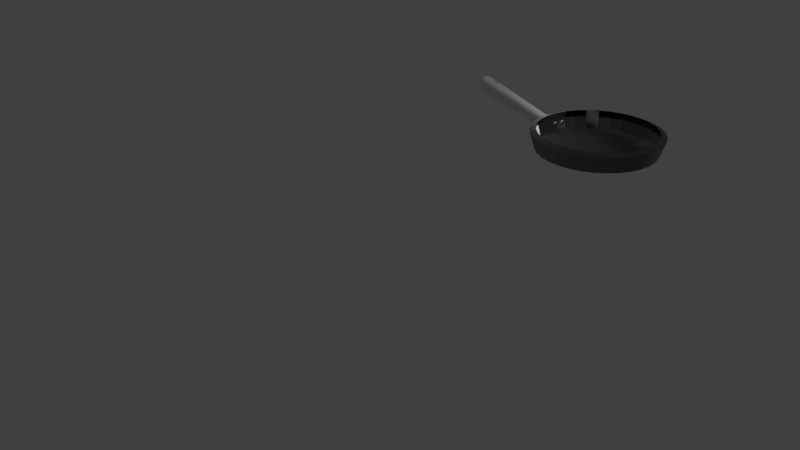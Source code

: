 # Source: frying_pan.blend  (saved by Blender 2.79.0; exported with 4.5.12 LTS)
import bpy
from mathutils import Matrix  # noqa: F401  (used for matrix-valued properties, if any)

bpy.ops.wm.read_factory_settings(use_empty=True)
scene = bpy.context.scene
scene.name = 'Scene'

# ---- collections
col_collection_1 = bpy.data.collections.new('Collection 1'); scene.collection.children.link(col_collection_1)

# ---- images (referenced by path relative to the original .blend; pixels are not part of the script)
import os
ASSET_DIR = os.environ.get("B2B_ASSET_DIR", "")  # directory of the original .blend (textures are referenced by path, not embedded)
HERE = os.path.dirname(os.path.abspath(__file__))  # packed textures are extracted next to this script under _unpacked/

def load_image(name, relpath, width, height, colorspace="sRGB"):
    """Load a texture the original file referenced (path relative to the .blend, or extracted next to this script)."""
    p = next((c for c in (os.path.join(HERE, relpath), os.path.join(ASSET_DIR, relpath)) if relpath and os.path.exists(c)), "")
    if p:
        img = bpy.data.images.load(p, check_existing=True)
        img.name = name
    else:  # same state as the original file: an image datablock whose file is absent (Cycles renders it pink)
        img = bpy.data.images.new(name, width, height)
        img.source = "FILE"
        img.filepath = "//" + (relpath or name)
    img.colorspace_settings.name = colorspace
    return img
img_blisteredpaintnormal_tiff = load_image('blisteredPaintNormal.tiff', 'blisteredPaintNormal.tiff', 1024, 1024, 'Non-Color')
img_hingenailstexture_png = load_image('hingeNailsTexture.png', 'hingeNailsTexture.png', 1024, 1024, 'sRGB')

# ---- materials (node trees are filled in below, after node groups)
mat_metal = bpy.data.materials.new('metal')
mat_metal.alpha_threshold = 0.0
mat_metal.roughness = 0.5
mat_teflon = bpy.data.materials.new('Teflon')
mat_teflon.alpha_threshold = 0.0
mat_teflon.roughness = 0.5
mat_nail = bpy.data.materials.new('nail')
mat_nail.alpha_threshold = 0.0
mat_nail.roughness = 0.5
mat_metal_001 = bpy.data.materials.new('metal.001')
mat_metal_001.alpha_threshold = 0.0
mat_metal_001.roughness = 0.5
mat_metal_002 = bpy.data.materials.new('metal.002')
mat_metal_002.alpha_threshold = 0.0
mat_metal_002.roughness = 0.5

# ---- material node trees
mat_metal.use_nodes = True; mat_metal.node_tree.nodes.clear()
_N = mat_metal.node_tree.nodes; _L = mat_metal.node_tree.links
n0 = _N.new('ShaderNodeOutputMaterial'); n0.name = 'Material Output'; n0.location = (300, 300)
n1 = _N.new('ShaderNodeNormalMap'); n1.name = 'Normal Map'; n1.location = (-221, 218)
n2 = _N.new('ShaderNodeTexImage'); n2.name = 'Image Texture'; n2.location = (-411, 203)
n2.width = 140
n2.image = img_blisteredpaintnormal_tiff
n3 = _N.new('ShaderNodeBsdfPrincipled'); n3.name = 'Principled BSDF'; n3.location = (-13, 520)
n3.width = 241
n3.subsurface_method = 'BURLEY'
n3.inputs[0].default_value = (0.2, 0.2, 0.2, 1.0)
n3.inputs[1].default_value = 1.0
n3.inputs[2].default_value = 0.4
n3.inputs[3].default_value = 1.45
n3.inputs[9].default_value = (1.0, 1.0, 1.0)
n3.inputs[13].default_value = 0.75
n3.inputs[19].default_value = 0.125
_L.new(n3.outputs[0], n0.inputs[0])
_L.new(n2.outputs[0], n1.inputs[1])
_L.new(n1.outputs[0], n3.inputs[5])
n0.is_active_output = True
mat_teflon.use_nodes = True; mat_teflon.node_tree.nodes.clear()
_N = mat_teflon.node_tree.nodes; _L = mat_teflon.node_tree.links
n0 = _N.new('ShaderNodeOutputMaterial'); n0.name = 'Material Output'; n0.location = (300, 300)
n1 = _N.new('ShaderNodeBsdfPrincipled'); n1.name = 'Principled BSDF'; n1.location = (86, 500)
n1.width = 150
n1.subsurface_method = 'BURLEY'
n1.inputs[0].default_value = (0.8548, 0.8548, 0.8548, 1.0)
n1.inputs[1].default_value = 0.6
n1.inputs[3].default_value = 1.45
n1.inputs[9].default_value = (1.0, 1.0, 1.0)
n1.inputs[19].default_value = 0.125
_L.new(n1.outputs[0], n0.inputs[0])
n0.is_active_output = True
mat_nail.use_nodes = True; mat_nail.node_tree.nodes.clear()
_N = mat_nail.node_tree.nodes; _L = mat_nail.node_tree.links
n0 = _N.new('ShaderNodeBsdfPrincipled'); n0.name = 'Principled BSDF'; n0.location = (215, 311)
n0.width = 150
n0.subsurface_method = 'BURLEY'
n0.inputs[1].default_value = 1.0
n0.inputs[3].default_value = 1.45
n0.inputs[9].default_value = (1.0, 1.0, 1.0)
n1 = _N.new('ShaderNodeTexImage'); n1.name = 'Image Texture'; n1.location = (-83, 298)
n1.width = 216
n1.image = img_hingenailstexture_png
n2 = _N.new('ShaderNodeOutputMaterial'); n2.name = 'Material Output'; n2.location = (806, 254)
n3 = _N.new('ShaderNodeMixShader'); n3.name = 'Mix Shader'; n3.location = (608, 260)
n4 = _N.new('ShaderNodeBsdfPrincipled'); n4.name = 'Principled BSDF.001'; n4.location = (395, 169)
n4.width = 150
n4.subsurface_method = 'BURLEY'
n4.inputs[0].default_value = (1.0, 1.0, 1.0, 1.0)
n4.inputs[1].default_value = 1.0
n4.inputs[3].default_value = 1.45
n4.inputs[9].default_value = (1.0, 1.0, 1.0)
_L.new(n1.outputs[0], n0.inputs[0])
_L.new(n3.outputs[0], n2.inputs[0])
_L.new(n1.outputs[1], n3.inputs[0])
_L.new(n0.outputs[0], n3.inputs[2])
_L.new(n4.outputs[0], n3.inputs[1])
n2.is_active_output = True
mat_metal_001.use_nodes = True; mat_metal_001.node_tree.nodes.clear()
_N = mat_metal_001.node_tree.nodes; _L = mat_metal_001.node_tree.links
n0 = _N.new('ShaderNodeOutputMaterial'); n0.name = 'Material Output'; n0.location = (300, 300)
n1 = _N.new('ShaderNodeBsdfPrincipled'); n1.name = 'Principled BSDF'; n1.location = (63, 343)
n1.width = 150
n1.subsurface_method = 'BURLEY'
n1.inputs[0].default_value = (0.7246, 0.7246, 0.7246, 1.0)
n1.inputs[1].default_value = 1.0
n1.inputs[3].default_value = 1.45
n1.inputs[9].default_value = (1.0, 1.0, 1.0)
_L.new(n1.outputs[0], n0.inputs[0])
n0.is_active_output = True
mat_metal_002.use_nodes = True; mat_metal_002.node_tree.nodes.clear()
_N = mat_metal_002.node_tree.nodes; _L = mat_metal_002.node_tree.links
n0 = _N.new('ShaderNodeOutputMaterial'); n0.name = 'Material Output'; n0.location = (300, 300)
n1 = _N.new('ShaderNodeBsdfPrincipled'); n1.name = 'Principled BSDF'; n1.location = (63, 343)
n1.width = 150
n1.subsurface_method = 'BURLEY'
n1.inputs[0].default_value = (0.7246, 0.7246, 0.7246, 1.0)
n1.inputs[1].default_value = 1.0
n1.inputs[3].default_value = 1.45
n1.inputs[9].default_value = (1.0, 1.0, 1.0)
_L.new(n1.outputs[0], n0.inputs[0])
n0.is_active_output = True

# ---- world
world_world = bpy.data.worlds.new('World'); scene.world = world_world
world_world.color = (0.05088, 0.05088, 0.05088)
world_world.use_sun_shadow = False
world_world.sun_shadow_jitter_overblur = 0.0
world_world.cycles.sampling_method = 'MANUAL'

# ---- cameras
cam_camera = bpy.data.cameras.new('Camera')
cam_camera.clip_end = 100.0
cam_camera.lens = 35.0
cam_camera.sensor_width = 32.0
cam_camera.sensor_height = 18.0
cam_camera.ortho_scale = 7.314
cam_camera.dof.focus_distance = 0.0

# ---- lights
light_lamp = bpy.data.lights.new('Lamp', 'POINT')
light_lamp.transmission_factor = 0.0
light_lamp.cutoff_distance = 30.0
light_lamp.energy = 100.0
light_lamp.shadow_buffer_clip_start = 1.001
light_lamp.shadow_soft_size = 0.1
light_lamp.shadow_maximum_resolution = 0.006
light_lamp.use_absolute_resolution = True

# ---- meshes
me_cylinder_001 = bpy.data.meshes.new('Cylinder.001')
me_cylinder_001.from_pydata([(0.0, 1.0, -0.8922), (-1.104e-08, 1.093, -0.5983), (0.1951, 0.9808, -0.8922), (0.2132, 1.072, -0.5983), (0.3827, 0.9239, -0.8922), (0.4183, 1.01, -0.5983), (0.5556, 0.8315, -0.8922), (0.6072, 0.9088, -0.5983), (0.7071, 0.7071, -0.8922), (0.7729, 0.7729, -0.5983), (0.8315, 0.5556, -0.8922), (0.9088, 0.6072, -0.5983), (0.9239, 0.3827, -0.8922), (1.01, 0.4183, -0.5983), (0.9808, 0.1951, -0.8922), (1.072, 0.2132, -0.5983), (1.0, 7.55e-08, -0.8922), (1.093, 5.601e-08, -0.5983), (0.9808, -0.1951, -0.8922), (1.072, -0.2132, -0.5983), (0.9239, -0.3827, -0.8922), (1.01, -0.4183, -0.5983), (0.8315, -0.5556, -0.8922), (0.9088, -0.6072, -0.5983), (0.7071, -0.7071, -0.8922), (0.7729, -0.7729, -0.5983), (0.5556, -0.8315, -0.8922), (0.6072, -0.9088, -0.5983), (0.3827, -0.9239, -0.8922), (0.4183, -1.01, -0.5983), (0.1951, -0.9808, -0.8922), (0.2132, -1.072, -0.5983), (-3.258e-07, -1.0, -0.8922), (-3.672e-07, -1.093, -0.5983), (-0.1951, -0.9808, -0.8922), (-0.2132, -1.072, -0.5983), (-0.3827, -0.9239, -0.8922), (-0.4183, -1.01, -0.5983), (-0.5556, -0.8315, -0.8922), (-0.6072, -0.9088, -0.5983), (-0.7071, -0.7071, -0.8922), (-0.7729, -0.7729, -0.5983), (-0.8315, -0.5556, -0.8922), (-0.9088, -0.6072, -0.5983), (-0.9239, -0.3827, -0.8922), (-1.01, -0.4183, -0.5983), (-0.9808, -0.1951, -0.8922), (-1.072, -0.2132, -0.5983), (-1.152, 9.686e-07, -0.8955), (-1.092, 1.028e-06, -0.5932), (-1.135, 0.1951, -0.9048), (-1.073, 0.2132, -0.6033), (-0.9239, 0.3827, -0.8922), (-1.01, 0.4183, -0.5983), (-0.8315, 0.5556, -0.8922), (-0.9088, 0.6072, -0.5983), (-0.7071, 0.7071, -0.8922), (-0.7729, 0.7729, -0.5983), (-0.5556, 0.8315, -0.8922), (-0.6072, 0.9088, -0.5983), (-0.3827, 0.9239, -0.8922), (-0.4183, 1.01, -0.5983), (-0.1951, 0.9808, -0.8922), (-0.2132, 1.072, -0.5983), (-1.104e-08, 1.093, -0.5983), (0.2132, 1.072, -0.5983), (0.4183, 1.01, -0.5983), (0.6072, 0.9088, -0.5983), (0.7729, 0.7729, -0.5983), (0.9088, 0.6072, -0.5983), (1.01, 0.4183, -0.5983), (1.072, 0.2132, -0.5983), (1.093, 5.601e-08, -0.5983), (1.072, -0.2132, -0.5983), (1.01, -0.4183, -0.5983), (0.9088, -0.6072, -0.5983), (0.7729, -0.7729, -0.5983), (0.6072, -0.9088, -0.5983), (0.4183, -1.01, -0.5983), (0.2132, -1.072, -0.5983), (-3.672e-07, -1.093, -0.5983), (-0.2132, -1.072, -0.5983), (-0.4183, -1.01, -0.5983), (-0.6072, -0.9088, -0.5983), (-0.7729, -0.7729, -0.5983), (-0.9088, -0.6072, -0.5983), (-1.01, -0.4183, -0.5983), (-1.072, -0.2132, -0.5983), (-1.092, 1.028e-06, -0.5932), (-1.073, 0.2132, -0.6033), (-1.01, 0.4183, -0.5983), (-0.9088, 0.6072, -0.5983), (-0.7729, 0.7729, -0.5983), (-0.6072, 0.9088, -0.5983), (-0.4183, 1.01, -0.5983), (-0.2132, 1.072, -0.5983), (0.1934, 0.9723, -0.5615), (-5.424e-09, 0.9913, -0.5615), (0.3794, 0.9158, -0.5615), (0.5507, 0.8242, -0.5615), (0.701, 0.701, -0.5615), (0.8242, 0.5507, -0.5615), (0.9158, 0.3794, -0.5615), (0.9723, 0.1934, -0.5615), (0.9913, 7.992e-08, -0.5615), (0.9723, -0.1934, -0.5615), (0.9158, -0.3794, -0.5615), (0.8242, -0.5507, -0.5615), (0.701, -0.701, -0.5615), (0.5507, -0.8242, -0.5615), (0.3794, -0.9158, -0.5615), (0.1934, -0.9723, -0.5615), (-3.284e-07, -0.9913, -0.5615), (-0.1934, -0.9723, -0.5615), (-0.3794, -0.9158, -0.5615), (-0.5507, -0.8242, -0.5615), (-0.701, -0.701, -0.5615), (-0.8242, -0.5507, -0.5615), (-0.9158, -0.3794, -0.5615), (-0.9723, -0.1934, -0.5615), (-0.9913, 9.623e-07, -0.5615), (-0.9723, 0.1934, -0.5615), (-0.9158, 0.3794, -0.5615), (-0.8242, 0.5507, -0.5615), (-0.701, 0.701, -0.5615), (-0.5507, 0.8242, -0.5615), (-0.3794, 0.9158, -0.5615), (-0.1934, 0.9723, -0.5615), (-0.7729, 0.7729, -0.5983), (-0.7071, 0.7071, -0.8922), (-0.5556, 0.8315, -0.8922), (-0.6072, 0.9088, -0.5983), (-0.7729, 0.7729, -0.5983), (-0.7071, 0.7071, -0.8922), (-0.5556, 0.8315, -0.8922), (-0.6072, 0.9088, -0.5983), (-0.7729, 0.7729, -0.5983), (-0.7071, 0.7071, -0.8922), (-0.5556, 0.8315, -0.8922), (-0.6072, 0.9088, -0.5983), (-1.09, 0.104, -0.6329), (-1.113, 0.02348, -0.7085), (-1.092, 2.822e-05, -0.5932), (-1.095, 0.06376, -0.6416), (-1.104, 0.03427, -0.6693), (-1.099, 0.1829, -0.7161), (-1.089, 0.1071, -0.6331), (-1.073, 0.2132, -0.6034), (-1.092, 0.1745, -0.676), (-1.088, 0.1468, -0.6456), (-2.604, 0.2356, -0.2945), (-2.699, 0.2369, -0.356), (-2.645, 0.2363, -0.2962), (-2.68, 0.2367, -0.3187), (-2.596, 0.2265, -0.2959), (-2.624, 0.1464, -0.3704), (-2.604, 0.1865, -0.3041), (-2.615, 0.1571, -0.3313), (-2.603, 0.2287, -0.2944), (-2.697, 0.2107, -0.3557), (-2.644, 0.2197, -0.296), (-2.679, 0.2131, -0.3184), (-2.603, 0.2284, -0.2944), (-2.687, 0.1863, -0.3572), (-2.639, 0.2074, -0.2968), (-2.67, 0.192, -0.3197), (-2.603, 0.2283, -0.2945), (-2.671, 0.1663, -0.3604), (-2.631, 0.1973, -0.2984), (-2.656, 0.1746, -0.3225), (-2.603, 0.2282, -0.2945), (-2.649, 0.1526, -0.3649), (-2.62, 0.1904, -0.3006), (-2.637, 0.1627, -0.3264), (-2.6, 0.277, -0.2964), (-2.615, 0.3534, -0.3783), (-2.602, 0.3169, -0.3084), (-2.607, 0.3449, -0.3383), (-2.6, 0.2773, -0.2965), (-2.695, 0.2865, -0.3584), (-2.641, 0.2836, -0.2985), (-2.676, 0.287, -0.3211), (-2.605, 0.2768, -0.2955), (-2.638, 0.3522, -0.3731), (-2.615, 0.3163, -0.3053), (-2.627, 0.3439, -0.3337), (-2.602, 0.2777, -0.296), (-2.659, 0.3439, -0.368), (-2.625, 0.3125, -0.303), (-2.646, 0.3367, -0.3294), (-2.6, 0.2793, -0.2965), (-2.677, 0.3291, -0.3636), (-2.633, 0.3059, -0.3011), (-2.661, 0.3241, -0.3256), (-2.599, 0.2814, -0.2968), (-2.689, 0.3093, -0.3603), (-2.638, 0.2971, -0.2996), (-2.671, 0.3073, -0.3228), (-1.127, 0.02348, -0.7795), (-1.136, 0.1071, -0.8658), (-1.152, 2.892e-05, -0.8955), (-1.134, 0.03468, -0.8212), (-1.138, 0.06527, -0.8528), (-1.138, 0.09012, -0.865), (-1.113, 0.1786, -0.7869), (-1.135, 0.1951, -0.9047), (-1.132, 0.1326, -0.856), (-1.123, 0.165, -0.8274), (-2.656, 0.2295, -0.5947), (-2.652, 0.1464, -0.5074), (-2.66, 0.188, -0.5812), (-2.658, 0.1575, -0.5493), (-2.727, 0.2369, -0.4967), (-2.661, 0.2357, -0.594), (-2.724, 0.2367, -0.5399), (-2.7, 0.2363, -0.5755), (-2.662, 0.231, -0.5937), (-2.677, 0.1526, -0.5031), (-2.675, 0.1918, -0.5785), (-2.681, 0.1631, -0.5454), (-2.661, 0.2306, -0.5938), (-2.699, 0.1663, -0.4995), (-2.686, 0.1985, -0.5768), (-2.7, 0.1749, -0.5423), (-2.66, 0.2301, -0.5939), (-2.715, 0.1863, -0.4972), (-2.694, 0.2082, -0.5756), (-2.714, 0.1922, -0.5403), (-2.66, 0.2294, -0.5939), (-2.725, 0.2107, -0.4962), (-2.699, 0.22, -0.5752), (-2.723, 0.2132, -0.5394), (-2.659, 0.2587, -0.5951), (-2.723, 0.278, -0.4986), (-2.697, 0.2666, -0.5769), (-2.721, 0.2736, -0.5416), (-2.643, 0.3451, -0.5153), (-2.662, 0.256, -0.5944), (-2.652, 0.3314, -0.556), (-2.659, 0.2987, -0.5849), (-2.658, 0.2621, -0.5954), (-2.718, 0.3008, -0.5004), (-2.694, 0.2797, -0.5779), (-2.716, 0.2939, -0.5432), (-2.66, 0.2593, -0.5949), (-2.706, 0.3206, -0.5032), (-2.689, 0.2881, -0.5792), (-2.706, 0.3106, -0.5456), (-2.662, 0.2571, -0.5944), (-2.688, 0.3355, -0.5069), (-2.681, 0.2945, -0.5807), (-2.691, 0.3232, -0.5487), (-2.665, 0.2558, -0.5938), (-2.666, 0.3439, -0.5111), (-2.672, 0.2981, -0.5825), (-2.672, 0.3303, -0.5522), (-0.9239, 0.3827, -0.8922), (-1.01, 0.4183, -0.5983), (-2.502, 0.2659, -0.3184), (-2.317, 0.2451, -0.3595), (-2.321, 0.2041, -0.3576), (-2.497, 0.2185, -0.318), (-2.506, 0.2635, -0.3174), (-2.513, 0.2558, -0.3157), (-2.515, 0.2474, -0.3148), (-2.514, 0.2384, -0.3148), (-2.509, 0.2294, -0.3157), (-2.5, 0.2206, -0.3174), (-2.316, 0.2068, -0.3586), (-2.31, 0.2145, -0.3604), (-2.307, 0.2229, -0.3613), (-2.308, 0.2319, -0.3613), (-2.313, 0.2409, -0.3604), (-2.488, 0.2123, -0.3214), (-2.473, 0.205, -0.3263), (-2.456, 0.1987, -0.3314), (-2.436, 0.1939, -0.3365), (-2.416, 0.1907, -0.3415), (-2.395, 0.1891, -0.346), (-2.375, 0.1894, -0.35), (-2.357, 0.1914, -0.3533), (-2.341, 0.1951, -0.3558), (-2.327, 0.2003, -0.3573), (-2.386, 0.2768, -0.3515), (-2.407, 0.28, -0.3473), (-2.427, 0.2816, -0.3424), (-2.447, 0.2813, -0.3372), (-2.465, 0.2792, -0.3318), (-2.482, 0.2754, -0.3265), (-2.495, 0.2701, -0.3213), (-2.322, 0.2498, -0.3598), (-2.334, 0.2581, -0.3592), (-2.349, 0.2656, -0.3576), (-2.367, 0.2719, -0.355), (-2.323, 0.2508, -0.3597), (-2.519, 0.2836, -0.6097), (-2.315, 0.2613, -0.646), (-2.309, 0.2334, -0.3611), (-2.504, 0.2643, -0.3178), (-2.304, 0.2171, -0.6579), (-2.536, 0.2423, -0.6169), (-2.314, 0.2422, -0.3601), (-2.509, 0.2177, -0.6209), (-2.325, 0.2029, -0.6537), (-2.533, 0.2387, -0.6171), (-2.523, 0.2283, -0.6187), (-2.321, 0.2046, -0.6545), (-2.309, 0.2122, -0.657), (-2.491, 0.21, -0.6222), (-2.47, 0.2028, -0.6242), (-2.448, 0.1971, -0.6271), (-2.424, 0.1934, -0.6307), (-2.4, 0.1916, -0.635), (-2.377, 0.1919, -0.6397), (-2.356, 0.1942, -0.6448), (-2.337, 0.1985, -0.65), (-2.529, 0.278, -0.6096), (-2.537, 0.2692, -0.6104), (-2.54, 0.2595, -0.6121), (-2.539, 0.2492, -0.6147), (-2.301, 0.2211, -0.6575), (-2.298, 0.2308, -0.6557), (-2.299, 0.2411, -0.6531), (-2.305, 0.2515, -0.6498), (-2.5, 0.291, -0.6045), (-2.516, 0.2854, -0.6083), (-2.329, 0.2708, -0.6362), (-2.347, 0.2791, -0.6274), (-0.8328, 0.1249, -0.6858), (-0.816, 0.1249, -0.6858), (-0.8328, 0.1257, -0.6783), (-0.816, 0.1257, -0.6783), (-0.8328, 0.1279, -0.671), (-0.816, 0.1279, -0.671), (-0.8328, 0.1315, -0.6643), (-0.816, 0.1315, -0.6643), (-0.8328, 0.1363, -0.6584), (-0.816, 0.1363, -0.6584), (-0.8328, 0.1422, -0.6535), (-0.816, 0.1422, -0.6535), (-0.8328, 0.1489, -0.6499), (-0.816, 0.1489, -0.6499), (-0.8328, 0.1562, -0.6477), (-0.816, 0.1562, -0.6477), (-0.8328, 0.1638, -0.647), (-0.816, 0.1638, -0.647), (-0.8328, 0.1714, -0.6477), (-0.816, 0.1714, -0.6477), (-0.8328, 0.1786, -0.6499), (-0.816, 0.1786, -0.6499), (-0.8328, 0.1854, -0.6535), (-0.816, 0.1854, -0.6535), (-0.8328, 0.1912, -0.6584), (-0.816, 0.1912, -0.6584), (-0.8328, 0.1961, -0.6643), (-0.816, 0.1961, -0.6643), (-0.8328, 0.1997, -0.671), (-0.816, 0.1997, -0.671), (-0.8328, 0.2019, -0.6783), (-0.816, 0.2019, -0.6783), (-0.8328, 0.2026, -0.6858), (-0.816, 0.2026, -0.6858), (-0.8328, 0.2019, -0.6934), (-0.816, 0.2019, -0.6934), (-0.8328, 0.1997, -0.7007), (-0.816, 0.1997, -0.7007), (-0.8328, 0.1961, -0.7074), (-0.816, 0.1961, -0.7074), (-0.8328, 0.1912, -0.7133), (-0.816, 0.1912, -0.7133), (-0.8328, 0.1854, -0.7181), (-0.816, 0.1854, -0.7181), (-0.8328, 0.1786, -0.7217), (-0.816, 0.1786, -0.7217), (-0.8328, 0.1714, -0.724), (-0.816, 0.1714, -0.724), (-0.8328, 0.1638, -0.7247), (-0.816, 0.1638, -0.7247), (-0.8328, 0.1562, -0.724), (-0.816, 0.1562, -0.724), (-0.8328, 0.1489, -0.7217), (-0.816, 0.1489, -0.7217), (-0.8328, 0.1422, -0.7181), (-0.816, 0.1422, -0.7181), (-0.8328, 0.1363, -0.7133), (-0.816, 0.1363, -0.7133), (-0.8328, 0.1315, -0.7074), (-0.816, 0.1315, -0.7074), (-0.8328, 0.1279, -0.7007), (-0.816, 0.1279, -0.7007), (-0.8328, 0.1257, -0.6934), (-0.816, 0.1257, -0.6934), (-0.8349, 0.1427, -0.6858), (-0.8349, 0.1431, -0.6817), (-0.8349, 0.1443, -0.6778), (-0.8349, 0.1463, -0.6742), (-0.8349, 0.1489, -0.671), (-0.8349, 0.1521, -0.6683), (-0.8349, 0.1557, -0.6664), (-0.8349, 0.1597, -0.6652), (-0.8349, 0.1638, -0.6648), (-0.8349, 0.1679, -0.6652), (-0.8349, 0.1718, -0.6664), (-0.8349, 0.1755, -0.6683), (-0.8349, 0.1787, -0.671), (-0.8349, 0.1813, -0.6742), (-0.8349, 0.1832, -0.6778), (-0.8349, 0.1844, -0.6817), (-0.8349, 0.1848, -0.6858), (-0.8349, 0.1844, -0.6899), (-0.8349, 0.1832, -0.6939), (-0.8349, 0.1813, -0.6975), (-0.8349, 0.1787, -0.7007), (-0.8349, 0.1755, -0.7033), (-0.8349, 0.1718, -0.7053), (-0.8349, 0.1679, -0.7065), (-0.8349, 0.1638, -0.7069), (-0.8349, 0.1597, -0.7065), (-0.8349, 0.1557, -0.7053), (-0.8349, 0.1521, -0.7033), (-0.8349, 0.1489, -0.7007), (-0.8349, 0.1463, -0.6975), (-0.8349, 0.1443, -0.6939), (-0.8349, 0.1431, -0.6899), (-0.8328, -0.06171, -0.6681), (-0.816, -0.06171, -0.6681), (-0.8328, -0.06096, -0.6606), (-0.816, -0.06096, -0.6606), (-0.8328, -0.05875, -0.6533), (-0.816, -0.05875, -0.6533), (-0.8328, -0.05516, -0.6466), (-0.816, -0.05516, -0.6466), (-0.8328, -0.05032, -0.6407), (-0.816, -0.05032, -0.6407), (-0.8328, -0.04444, -0.6358), (-0.816, -0.04444, -0.6358), (-0.8328, -0.03772, -0.6323), (-0.816, -0.03772, -0.6323), (-0.8328, -0.03043, -0.63), (-0.816, -0.03043, -0.63), (-0.8328, -0.02285, -0.6293), (-0.816, -0.02285, -0.6293), (-0.8328, -0.01527, -0.63), (-0.816, -0.01527, -0.63), (-0.8328, -0.007981, -0.6323), (-0.816, -0.007981, -0.6323), (-0.8328, -0.001263, -0.6358), (-0.816, -0.001263, -0.6358), (-0.8328, 0.004625, -0.6407), (-0.816, 0.004625, -0.6407), (-0.8328, 0.009457, -0.6466), (-0.816, 0.009457, -0.6466), (-0.8328, 0.01305, -0.6533), (-0.816, 0.01305, -0.6533), (-0.8328, 0.01526, -0.6606), (-0.816, 0.01526, -0.6606), (-0.8328, 0.01601, -0.6681), (-0.816, 0.01601, -0.6681), (-0.8328, 0.01526, -0.6757), (-0.816, 0.01526, -0.6757), (-0.8328, 0.01305, -0.683), (-0.816, 0.01305, -0.683), (-0.8328, 0.009457, -0.6897), (-0.816, 0.009457, -0.6897), (-0.8328, 0.004625, -0.6956), (-0.816, 0.004625, -0.6956), (-0.8328, -0.001263, -0.7005), (-0.816, -0.001263, -0.7005), (-0.8328, -0.007981, -0.704), (-0.816, -0.007981, -0.704), (-0.8328, -0.01527, -0.7063), (-0.816, -0.01527, -0.7063), (-0.8328, -0.02285, -0.707), (-0.816, -0.02285, -0.707), (-0.8328, -0.03043, -0.7063), (-0.816, -0.03043, -0.7063), (-0.8328, -0.03772, -0.704), (-0.816, -0.03772, -0.704), (-0.8328, -0.04444, -0.7005), (-0.816, -0.04444, -0.7005), (-0.8328, -0.05032, -0.6956), (-0.816, -0.05032, -0.6956), (-0.8328, -0.05516, -0.6897), (-0.816, -0.05516, -0.6897), (-0.8328, -0.05875, -0.683), (-0.816, -0.05875, -0.683), (-0.8328, -0.06096, -0.6757), (-0.816, -0.06096, -0.6757), (-0.8349, -0.04389, -0.6681), (-0.8349, -0.04349, -0.664), (-0.8349, -0.04229, -0.6601), (-0.8349, -0.04035, -0.6565), (-0.8349, -0.03773, -0.6533), (-0.8349, -0.03454, -0.6507), (-0.8349, -0.0309, -0.6487), (-0.8349, -0.02696, -0.6475), (-0.8349, -0.02285, -0.6471), (-0.8349, -0.01874, -0.6475), (-0.8349, -0.0148, -0.6487), (-0.8349, -0.01116, -0.6507), (-0.8349, -0.00797, -0.6533), (-0.8349, -0.005353, -0.6565), (-0.8349, -0.003408, -0.6601), (-0.8349, -0.002211, -0.664), (-0.8349, -0.001806, -0.6681), (-0.8349, -0.002211, -0.6723), (-0.8349, -0.003408, -0.6762), (-0.8349, -0.005353, -0.6798), (-0.8349, -0.00797, -0.683), (-0.8349, -0.01116, -0.6856), (-0.8349, -0.0148, -0.6876), (-0.8349, -0.01874, -0.6888), (-0.8349, -0.02285, -0.6892), (-0.8349, -0.02696, -0.6888), (-0.8349, -0.0309, -0.6876), (-0.8349, -0.03454, -0.6856), (-0.8349, -0.03773, -0.683), (-0.8349, -0.04035, -0.6798), (-0.8349, -0.04229, -0.6762), (-0.8349, -0.04349, -0.6723)], [], [(0, 1, 3, 2), (2, 3, 5, 4), (4, 5, 7, 6), (6, 7, 9, 8), (8, 9, 11, 10), (10, 11, 13, 12), (12, 13, 15, 14), (14, 15, 17, 16), (16, 17, 19, 18), (18, 19, 21, 20), (20, 21, 23, 22), (22, 23, 25, 24), (24, 25, 27, 26), (26, 27, 29, 28), (28, 29, 31, 30), (30, 31, 33, 32), (32, 33, 35, 34), (34, 35, 37, 36), (36, 37, 39, 38), (38, 39, 41, 40), (40, 41, 43, 42), (42, 43, 45, 44), (44, 45, 47, 46), (46, 47, 49, 48), (171, 217, 209, 155), (50, 51, 53, 52), (52, 53, 55, 54), (54, 55, 57, 56), (59, 58, 130, 131), (58, 59, 61, 60), (60, 61, 63, 62), (62, 63, 1, 0), (0, 2, 4, 6, 8, 10, 12, 14, 16, 18, 20, 22, 24, 26, 28, 30, 32, 34, 36, 38, 40, 42, 44, 46, 48, 50, 52, 54, 56, 58, 60, 62), (65, 64, 97, 96), (92, 91, 123, 124), (79, 78, 110, 111), (66, 65, 96, 98), (93, 92, 124, 125), (80, 79, 111, 112), (67, 66, 98, 99), (94, 93, 125, 126), (81, 80, 112, 113), (68, 67, 99, 100), (95, 94, 126, 127), (82, 81, 113, 114), (69, 68, 100, 101), (64, 95, 127, 97), (83, 82, 114, 115), (70, 69, 101, 102), (84, 83, 115, 116), (71, 70, 102, 103), (85, 84, 116, 117), (72, 71, 103, 104), (86, 85, 117, 118), (73, 72, 104, 105), (87, 86, 118, 119), (74, 73, 105, 106), (88, 87, 119, 120), (75, 74, 106, 107), (89, 88, 120, 121), (76, 75, 107, 108), (90, 89, 121, 122), (77, 76, 108, 109), (91, 90, 122, 123), (78, 77, 109, 110), (131, 130, 134, 135), (58, 56, 129, 130), (57, 59, 131, 128), (56, 57, 128, 129), (132, 135, 139, 136), (130, 129, 133, 134), (128, 131, 135, 132), (129, 128, 132, 133), (137, 138, 139, 136), (133, 132, 136, 137), (135, 134, 138, 139), (134, 133, 137, 138), (198, 141, 155, 209), (140, 146, 259, 301, 272, 297, 271, 270, 269, 268, 260), (212, 151, 179, 233), (48, 49, 142, 141, 198, 200), (49, 51, 147, 146, 140, 142), (145, 204, 236, 175), (167, 221, 217, 171), (159, 229, 225, 163), (163, 225, 221, 167), (191, 245, 241, 195), (195, 241, 233, 179), (300, 304, 305, 302, 208, 216, 220, 224, 228, 213, 232, 240, 244, 248, 252, 237, 239, 295, 316, 317, 318, 319), (175, 236, 253, 183), (183, 253, 249, 187), (187, 249, 245, 191), (151, 212, 229, 159), (140, 143, 142), (143, 144, 142), (144, 141, 142), (145, 148, 147), (148, 149, 147), (149, 146, 147), (158, 150, 152, 160), (160, 152, 153, 161), (161, 153, 151, 159), (162, 158, 160, 164), (164, 160, 161, 165), (165, 161, 159, 163), (166, 162, 164, 168), (168, 164, 165, 169), (169, 165, 163, 167), (170, 166, 168, 172), (172, 168, 169, 173), (173, 169, 167, 171), (154, 170, 172, 156), (156, 172, 173, 157), (157, 173, 171, 155), (140, 260, 282, 281, 280, 279, 278, 277, 276, 275, 274, 273, 261, 154, 156, 143), (143, 156, 157, 144), (144, 157, 155, 141), (182, 174, 176, 184), (184, 176, 177, 185), (185, 177, 175, 183), (186, 182, 184, 188), (188, 184, 185, 189), (189, 185, 183, 187), (190, 186, 188, 192), (192, 188, 189, 193), (193, 189, 187, 191), (194, 190, 192, 196), (196, 192, 193, 197), (197, 193, 191, 195), (178, 194, 196, 180), (180, 196, 197, 181), (181, 197, 195, 179), (150, 178, 180, 152), (152, 180, 181, 153), (153, 181, 179, 151), (174, 258, 289, 288, 287, 286, 285, 284, 283, 293, 292, 291, 294, 290, 259, 146, 149, 176), (176, 149, 148, 177), (177, 148, 145, 175), (51, 50, 205, 204, 145, 147), (198, 201, 200), (201, 202, 200), (202, 199, 200), (203, 206, 205), (206, 207, 205), (207, 204, 205), (213, 228, 230, 215), (215, 230, 231, 214), (214, 231, 229, 212), (228, 224, 226, 230), (230, 226, 227, 231), (231, 227, 225, 229), (224, 220, 222, 226), (226, 222, 223, 227), (227, 223, 221, 225), (220, 216, 218, 222), (222, 218, 219, 223), (223, 219, 217, 221), (216, 208, 210, 218), (218, 210, 211, 219), (219, 211, 209, 217), (208, 302, 308, 309, 310, 311, 312, 313, 314, 315, 303, 199, 202, 210), (210, 202, 201, 211), (211, 201, 198, 209), (237, 252, 254, 239), (239, 254, 255, 238), (238, 255, 253, 236), (252, 248, 250, 254), (254, 250, 251, 255), (255, 251, 249, 253), (248, 244, 246, 250), (250, 246, 247, 251), (251, 247, 245, 249), (244, 240, 242, 246), (246, 242, 243, 247), (247, 243, 241, 245), (240, 232, 234, 242), (242, 234, 235, 243), (243, 235, 233, 241), (232, 213, 215, 234), (234, 215, 214, 235), (235, 214, 212, 233), (206, 296, 207), (207, 238, 236, 204), (50, 48, 200, 199, 203, 205), (203, 140, 143, 144, 141, 198, 201, 202, 199, 146, 149, 148, 145, 204, 207, 206), (119, 47, 46, 256, 257, 122, 121, 120), (261, 267, 266, 265, 264, 263, 262, 298, 258, 174, 182, 186, 190, 194, 178, 150, 158, 162, 166, 170, 154), (207, 296, 326, 327, 324, 325, 295, 239, 238), (310, 309, 308, 302, 261, 273, 274, 275, 276, 278, 279, 280, 281, 282, 260, 303, 315, 314, 313, 312, 311), (302, 305, 304, 300, 319, 318, 317, 316, 295, 258, 262, 263, 264, 265, 266, 267, 261), (268, 269, 270, 271, 296, 323, 322, 321, 320, 299, 307, 303, 260), (283, 284, 285, 286, 287, 288, 289, 258, 295, 324, 327, 326, 296, 271, 297, 272, 301, 290, 294, 291, 292, 293), (203, 199, 303, 306, 307, 299, 320, 321, 322, 323, 296, 206), (328, 329, 331, 330), (330, 331, 333, 332), (332, 333, 335, 334), (334, 335, 337, 336), (336, 337, 339, 338), (338, 339, 341, 340), (340, 341, 343, 342), (342, 343, 345, 344), (344, 345, 347, 346), (346, 347, 349, 348), (348, 349, 351, 350), (350, 351, 353, 352), (352, 353, 355, 354), (354, 355, 357, 356), (356, 357, 359, 358), (358, 359, 361, 360), (360, 361, 363, 362), (362, 363, 365, 364), (364, 365, 367, 366), (366, 367, 369, 368), (368, 369, 371, 370), (370, 371, 373, 372), (372, 373, 375, 374), (374, 375, 377, 376), (376, 377, 379, 378), (378, 379, 381, 380), (380, 381, 383, 382), (382, 383, 385, 384), (384, 385, 387, 386), (386, 387, 389, 388), (331, 329, 391, 389, 387, 385, 383, 381, 379, 377, 375, 373, 371, 369, 367, 365, 363, 361, 359, 357, 355, 353, 351, 349, 347, 345, 343, 341, 339, 337, 335, 333), (388, 389, 391, 390), (390, 391, 329, 328), (328, 330, 332, 334, 336, 338, 340, 342, 344, 346, 348, 350, 352, 354, 356, 358, 360, 362, 364, 366, 368, 370, 372, 374, 376, 378, 380, 382, 384, 386, 388, 390), (393, 392, 423, 422, 421, 420, 419, 418, 417, 416, 415, 414, 413, 412, 411, 410, 409, 408, 407, 406, 405, 404, 403, 402, 401, 400, 399, 398, 397, 396, 395, 394), (424, 425, 427, 426), (426, 427, 429, 428), (428, 429, 431, 430), (430, 431, 433, 432), (432, 433, 435, 434), (434, 435, 437, 436), (436, 437, 439, 438), (438, 439, 441, 440), (440, 441, 443, 442), (442, 443, 445, 444), (444, 445, 447, 446), (446, 447, 449, 448), (448, 449, 451, 450), (450, 451, 453, 452), (452, 453, 455, 454), (454, 455, 457, 456), (456, 457, 459, 458), (458, 459, 461, 460), (460, 461, 463, 462), (462, 463, 465, 464), (464, 465, 467, 466), (466, 467, 469, 468), (468, 469, 471, 470), (470, 471, 473, 472), (472, 473, 475, 474), (474, 475, 477, 476), (476, 477, 479, 478), (478, 479, 481, 480), (480, 481, 483, 482), (482, 483, 485, 484), (427, 425, 487, 485, 483, 481, 479, 477, 475, 473, 471, 469, 467, 465, 463, 461, 459, 457, 455, 453, 451, 449, 447, 445, 443, 441, 439, 437, 435, 433, 431, 429), (484, 485, 487, 486), (486, 487, 425, 424), (424, 426, 428, 430, 432, 434, 436, 438, 440, 442, 444, 446, 448, 450, 452, 454, 456, 458, 460, 462, 464, 466, 468, 470, 472, 474, 476, 478, 480, 482, 484, 486), (489, 488, 519, 518, 517, 516, 515, 514, 513, 512, 511, 510, 509, 508, 507, 506, 505, 504, 503, 502, 501, 500, 499, 498, 497, 496, 495, 494, 493, 492, 491, 490)])
me_cylinder_001.polygons.foreach_set('use_smooth', [0, 0, 0, 0, 0, 0, 0, 0, 0, 0, 0, 0, 0, 0, 0, 0, 0, 0, 0, 0, 0, 0, 0, 0, 0, 0, 0, 0, 0, 0, 0, 0, 0, 0, 0, 0, 0, 0, 0, 0, 0, 0, 0, 0, 0, 0, 0, 0, 0, 0, 0, 0, 0, 0, 0, 0, 0, 0, 0, 0, 0, 0, 0, 0, 0, 0, 0, 0, 0, 0, 0, 0, 0, 0, 0, 0, 0, 0, 0, 0, 0, 0, 0, 0, 0, 0, 0, 0, 0, 0, 0, 0, 0, 0, 0, 0, 0, 0, 0, 0, 0, 0, 0, 0, 0, 0, 0, 0, 0, 0, 0, 0, 0, 0, 0, 0, 0, 0, 0, 0, 0, 0, 0, 0, 0, 0, 0, 0, 0, 0, 0, 0, 0, 0, 0, 0, 0, 0, 0, 0, 0, 0, 0, 0, 0, 0, 0, 0, 0, 0, 0, 0, 0, 0, 0, 0, 0, 0, 0, 0, 0, 0, 0, 0, 0, 0, 0, 0, 0, 0, 0, 0, 0, 0, 0, 0, 0, 0, 0, 0, 0, 0, 0, 0, 0, 0, 0, 0, 0, 0, 0, 0, 0, 1, 1, 1, 1, 1, 1, 1, 1, 1, 1, 1, 1, 1, 1, 1, 1, 1, 1, 1, 1, 1, 1, 1, 1, 1, 1, 1, 1, 1, 1, 1, 1, 1, 1, 1, 1, 1, 1, 1, 1, 1, 1, 1, 1, 1, 1, 1, 1, 1, 1, 1, 1, 1, 1, 1, 1, 1, 1, 1, 1, 1, 1, 1, 1, 1, 1, 1, 1, 1, 1])
me_cylinder_001.polygons.foreach_set('material_index', [0, 0, 0, 0, 0, 0, 0, 0, 0, 0, 0, 0, 0, 0, 0, 0, 0, 0, 0, 0, 0, 0, 0, 0, 1, 1, 0, 0, 1, 0, 0, 0, 0, 0, 0, 0, 0, 0, 0, 0, 0, 0, 0, 0, 0, 0, 0, 0, 0, 0, 0, 0, 0, 0, 0, 0, 0, 0, 0, 0, 0, 0, 0, 0, 0, 1, 1, 1, 1, 1, 1, 1, 1, 0, 1, 1, 1, 1, 1, 1, 0, 1, 1, 1, 1, 1, 1, 1, 0, 1, 1, 1, 1, 1, 1, 1, 1, 1, 1, 1, 1, 1, 1, 1, 1, 1, 1, 1, 1, 1, 1, 1, 1, 1, 1, 1, 1, 1, 1, 1, 1, 1, 1, 1, 1, 1, 1, 1, 1, 1, 1, 1, 1, 1, 1, 1, 1, 1, 1, 1, 1, 1, 1, 1, 1, 1, 1, 1, 1, 1, 1, 1, 1, 1, 1, 1, 1, 1, 1, 1, 1, 1, 1, 1, 1, 1, 1, 1, 1, 1, 1, 1, 1, 1, 1, 1, 1, 1, 1, 1, 1, 0, 1, 1, 0, 0, 1, 0, 1, 1, 1, 1, 1, 3, 3, 3, 3, 3, 3, 3, 3, 3, 3, 3, 3, 3, 3, 3, 3, 3, 3, 3, 3, 3, 3, 3, 3, 3, 3, 3, 3, 3, 3, 2, 3, 3, 3, 3, 4, 4, 4, 4, 4, 4, 4, 4, 4, 4, 4, 4, 4, 4, 4, 4, 4, 4, 4, 4, 4, 4, 4, 4, 4, 4, 4, 4, 4, 4, 2, 4, 4, 4, 4])
_uv = me_cylinder_001.uv_layers.new(name='UVMap')
_uv.uv.foreach_set('vector', [0.07405, 0.645, 0.0, 0.6484, 0.004005, 0.6111, 0.07771, 0.6109, 0.07771, 0.6109, 0.004005, 0.6111, 0.01186, 0.5825, 0.0849, 0.5847, 0.6218, 0.9822, 0.55, 1.0, 0.5395, 0.9771, 0.6122, 0.9612, 0.6122, 0.9612, 0.5395, 0.9771, 0.5309, 0.9444, 0.6043, 0.9313, 0.6043, 0.9313, 0.5309, 0.9444, 0.5245, 0.9032, 0.5985, 0.8936, 0.5985, 0.8936, 0.5245, 0.9032, 0.5206, 0.855, 0.5949, 0.8495, 0.5949, 0.8495, 0.5206, 0.855, 0.5192, 0.8017, 0.5936, 0.8008, 0.5936, 0.8008, 0.5192, 0.8017, 0.5206, 0.7454, 0.5949, 0.7492, 0.5949, 0.7492, 0.5206, 0.7454, 0.5245, 0.6882, 0.5985, 0.6969, 0.5985, 0.6969, 0.5245, 0.6882, 0.5309, 0.6323, 0.6043, 0.6458, 0.6043, 0.6458, 0.5309, 0.6323, 0.5395, 0.5799, 0.6122, 0.5978, 0.6122, 0.5978, 0.5395, 0.5799, 0.55, 0.5329, 0.6218, 0.5549, 0.7047, 0.7963, 0.631, 0.8076, 0.6249, 0.7568, 0.6991, 0.7498, 0.6991, 0.7498, 0.6249, 0.7568, 0.6218, 0.7018, 0.6962, 0.6994, 0.6962, 0.6994, 0.6218, 0.7018, 0.6218, 0.6447, 0.6962, 0.6472, 0.6962, 0.6472, 0.6218, 0.6447, 0.6249, 0.5876, 0.6991, 0.595, 0.6991, 0.595, 0.6249, 0.5876, 0.631, 0.5329, 0.7047, 0.5449, 0.0, 0.0, 1.0, 0.0, 1.0, 1.0, 0.0, 1.0, 0.0, 0.0, 1.0, 0.0, 1.0, 1.0, 0.0, 1.0, 0.0, 0.0, 1.0, 0.0, 1.0, 1.0, 0.0, 1.0, 0.0, 0.0, 1.0, 0.0, 1.0, 1.0, 0.0, 1.0, 0.2386, 0.6918, 0.1642, 0.6967, 0.1627, 0.6396, 0.2372, 0.6396, 0.2372, 0.6396, 0.1627, 0.6396, 0.1642, 0.5825, 0.2386, 0.5874, 0.0, 0.0, 1.0, 0.0, 1.0, 1.0, 0.0, 1.0, 0.0, 0.0, 1.0, 0.0, 1.0, 1.0, 0.0, 1.0, 0.0, 0.0, 1.0, 0.0, 1.0, 1.0, 0.0, 1.0, 0.3145, 0.6907, 0.2402, 0.6953, 0.2386, 0.6397, 0.3131, 0.6399, 0.3131, 0.6399, 0.2386, 0.6397, 0.2402, 0.5825, 0.3145, 0.5875, 0.0, 0.0, 1.0, 0.0, 1.0, 1.0, 0.0, 1.0, 0.0849, 0.7812, 0.01186, 0.7973, 0.004005, 0.7434, 0.07771, 0.7319, 0.07771, 0.7319, 0.004005, 0.7434, 3.599e-09, 0.6931, 0.07405, 0.6859, 0.07405, 0.6859, 3.599e-09, 0.6931, 0.0, 0.6484, 0.07405, 0.645, 0.9463, 0.4363, 0.9129, 0.4734, 0.8735, 0.5026, 0.8297, 0.5227, 0.7833, 0.5329, 0.7359, 0.5329, 0.6895, 0.5227, 0.6458, 0.5026, 0.6064, 0.4734, 0.5729, 0.4363, 0.5466, 0.3927, 0.5285, 0.3442, 0.5192, 0.2927, 0.5192, 0.2402, 0.5285, 0.1887, 0.5466, 0.1402, 0.5729, 0.0966, 0.6064, 0.05949, 0.6458, 0.03033, 0.6895, 0.01024, 0.7359, 0.0, 0.7833, 0.0, 0.8297, 0.01024, 0.8735, 0.03033, 0.9362, 0.02796, 0.97, 0.06458, 0.9726, 0.1402, 0.9908, 0.1887, 1.0, 0.2402, 1.0, 0.2927, 0.9908, 0.3442, 0.9726, 0.3927, 0.3353, 0.5713, 0.2852, 0.5825, 0.2842, 0.5554, 0.3297, 0.5452, 0.09412, 0.5175, 0.05796, 0.4769, 0.07809, 0.4596, 0.1109, 0.4964, 0.2852, 3.288e-06, 0.3353, 0.0112, 0.3297, 0.03725, 0.2842, 0.0271, 0.3826, 0.5494, 0.3353, 0.5713, 0.3297, 0.5452, 0.3725, 0.5253, 0.1366, 0.5493, 0.09412, 0.5175, 0.1109, 0.4964, 0.1495, 0.5253, 0.234, 0.0, 0.2852, 3.288e-06, 0.2842, 0.0271, 0.2378, 0.0271, 0.4251, 0.5175, 0.3826, 0.5494, 0.3725, 0.5253, 0.4111, 0.4964, 0.1839, 0.5713, 0.1366, 0.5493, 0.1495, 0.5253, 0.1923, 0.5452, 0.1839, 0.01119, 0.234, 0.0, 0.2378, 0.0271, 0.1923, 0.03725, 0.4613, 0.4769, 0.4251, 0.5175, 0.4111, 0.4964, 0.4439, 0.4596, 0.234, 0.5825, 0.1839, 0.5713, 0.1923, 0.5452, 0.2378, 0.5554, 0.1366, 0.03314, 0.1839, 0.01119, 0.1923, 0.03725, 0.1495, 0.05716, 0.4897, 0.4292, 0.4613, 0.4769, 0.4439, 0.4596, 0.4696, 0.4164, 0.2852, 0.5825, 0.234, 0.5825, 0.2378, 0.5554, 0.2842, 0.5554, 0.09412, 0.06501, 0.1366, 0.03314, 0.1495, 0.05716, 0.1109, 0.08606, 0.5093, 0.3762, 0.4897, 0.4292, 0.4696, 0.4164, 0.4874, 0.3683, 0.05796, 0.1056, 0.09412, 0.06501, 0.1109, 0.08606, 0.07809, 0.1229, 0.5192, 0.32, 0.5093, 0.3762, 0.4874, 0.3683, 0.4964, 0.3173, 0.02955, 0.1533, 0.05796, 0.1056, 0.07809, 0.1229, 0.05232, 0.1661, 0.5192, 0.2626, 0.5192, 0.32, 0.4964, 0.3173, 0.4964, 0.2652, 0.009977, 0.2063, 0.02955, 0.1533, 0.05232, 0.1661, 0.03457, 0.2142, 0.5093, 0.2063, 0.5192, 0.2626, 0.4964, 0.2652, 0.4874, 0.2142, 0.0, 0.2625, 0.009977, 0.2063, 0.03457, 0.2142, 0.02552, 0.2652, 0.4897, 0.1533, 0.5093, 0.2063, 0.4874, 0.2142, 0.4696, 0.1661, 0.0004991, 0.3199, 0.0, 0.2625, 0.02552, 0.2652, 0.02552, 0.3172, 0.4613, 0.1056, 0.4897, 0.1533, 0.4696, 0.1661, 0.4439, 0.1229, 0.009478, 0.3762, 0.0004991, 0.3199, 0.02552, 0.3172, 0.03457, 0.3683, 0.4251, 0.06503, 0.4613, 0.1056, 0.4439, 0.1229, 0.4111, 0.08608, 0.02955, 0.4292, 0.009478, 0.3762, 0.03457, 0.3683, 0.05232, 0.4164, 0.3826, 0.03316, 0.4251, 0.06503, 0.4111, 0.08608, 0.3725, 0.05717, 0.05796, 0.4769, 0.02955, 0.4292, 0.05232, 0.4164, 0.07809, 0.4596, 0.3353, 0.0112, 0.3826, 0.03316, 0.3725, 0.05717, 0.3297, 0.03725, 0.0, 0.0, 1.0, 0.0, 1.0, 1.0, 0.0, 1.0, 0.0, 0.0, 1.0, 0.0, 1.0, 1.0, 0.0, 1.0, 0.0, 0.0, 1.0, 0.0, 1.0, 1.0, 0.0, 1.0, 0.0, 0.0, 1.0, 0.0, 1.0, 1.0, 0.0, 1.0, 0.0, 0.0, 1.0, 0.0, 1.0, 1.0, 0.0, 1.0, 0.0, 0.0, 1.0, 0.0, 1.0, 1.0, 0.0, 1.0, 0.0, 0.0, 1.0, 0.0, 1.0, 1.0, 0.0, 1.0, 0.0, 0.0, 1.0, 0.0, 1.0, 1.0, 0.0, 1.0, 0.3183, 0.5965, 0.3587, 0.5825, 0.3587, 0.651, 0.3145, 0.6663, 0.0, 0.0, 1.0, 0.0, 1.0, 1.0, 0.0, 1.0, 0.0, 0.0, 1.0, 0.0, 1.0, 1.0, 0.0, 1.0, 0.0, 0.0, 1.0, 0.0, 1.0, 1.0, 0.0, 1.0, 0.0, 0.0, 1.0, 0.0, 1.0, 1.0, 0.0, 1.0, 0.5, 1.0, 0.7703, 0.9206, 0.9548, 0.7077, 0.9949, 0.4288, 0.8779, 0.1726, 0.6409, 0.02025, 0.3591, 0.02025, 0.1221, 0.1726, 0.005089, 0.4288, 0.04518, 0.7077, 0.2297, 0.9206, 0.0, 0.0, 1.0, 0.0, 1.0, 1.0, 0.0, 1.0, 0.5, 1.0, 0.933, 0.75, 0.933, 0.25, 0.5, 0.0, 0.06699, 0.25, 0.06699, 0.75, 0.5, 1.0, 0.933, 0.75, 0.933, 0.25, 0.5, 0.0, 0.06699, 0.25, 0.06699, 0.75, 0.0, 0.0, 1.0, 0.0, 1.0, 1.0, 0.0, 1.0, 0.0, 0.0, 1.0, 0.0, 1.0, 1.0, 0.0, 1.0, 0.0, 0.0, 1.0, 0.0, 1.0, 1.0, 0.0, 1.0, 0.0, 0.0, 1.0, 0.0, 1.0, 1.0, 0.0, 1.0, 0.0, 0.0, 1.0, 0.0, 1.0, 1.0, 0.0, 1.0, 0.0, 0.0, 1.0, 0.0, 1.0, 1.0, 0.0, 1.0, 0.5, 1.0, 0.6409, 0.9797, 0.7703, 0.9206, 0.8779, 0.8274, 0.9548, 0.7077, 0.9949, 0.5712, 0.9949, 0.4288, 0.9548, 0.2923, 0.8779, 0.1726, 0.7703, 0.07937, 0.6409, 0.02025, 0.5, 0.0, 0.3591, 0.02025, 0.2297, 0.07937, 0.1221, 0.1726, 0.04518, 0.2923, 0.005089, 0.4288, 0.005089, 0.5712, 0.04518, 0.7077, 0.1221, 0.8274, 0.2297, 0.9206, 0.3591, 0.9797, 0.0, 0.0, 1.0, 0.0, 1.0, 1.0, 0.0, 1.0, 0.0, 0.0, 1.0, 0.0, 1.0, 1.0, 0.0, 1.0, 0.0, 0.0, 1.0, 0.0, 1.0, 1.0, 0.0, 1.0, 0.0, 0.0, 1.0, 0.0, 1.0, 1.0, 0.0, 1.0, 0.0, 0.0, 1.0, 0.0, 1.0, 1.0, 0.0, 0.0, 1.0, 0.0, 1.0, 1.0, 0.0, 0.0, 1.0, 0.0, 1.0, 1.0, 0.0, 0.0, 1.0, 0.0, 1.0, 1.0, 0.0, 0.0, 1.0, 0.0, 1.0, 1.0, 0.0, 0.0, 1.0, 0.0, 1.0, 1.0, 0.0, 0.0, 1.0, 0.0, 1.0, 1.0, 0.0, 1.0, 0.0, 0.0, 1.0, 0.0, 1.0, 1.0, 0.0, 1.0, 0.0, 0.0, 1.0, 0.0, 1.0, 1.0, 0.0, 1.0, 0.0, 0.0, 1.0, 0.0, 1.0, 1.0, 0.0, 1.0, 0.0, 0.0, 1.0, 0.0, 1.0, 1.0, 0.0, 1.0, 0.0, 0.0, 1.0, 0.0, 1.0, 1.0, 0.0, 1.0, 0.0, 0.0, 1.0, 0.0, 1.0, 1.0, 0.0, 1.0, 0.0, 0.0, 1.0, 0.0, 1.0, 1.0, 0.0, 1.0, 0.0, 0.0, 1.0, 0.0, 1.0, 1.0, 0.0, 1.0, 0.0, 0.0, 1.0, 0.0, 1.0, 1.0, 0.0, 1.0, 0.0, 0.0, 1.0, 0.0, 1.0, 1.0, 0.0, 1.0, 0.0, 0.0, 1.0, 0.0, 1.0, 1.0, 0.0, 1.0, 0.0, 0.0, 1.0, 0.0, 1.0, 1.0, 0.0, 1.0, 0.0, 0.0, 1.0, 0.0, 1.0, 1.0, 0.0, 1.0, 0.0, 0.0, 1.0, 0.0, 1.0, 1.0, 0.0, 1.0, 0.5, 1.0, 0.6913, 0.9619, 0.8536, 0.8536, 0.9619, 0.6913, 1.0, 0.5, 0.9619, 0.3087, 0.8536, 0.1464, 0.6913, 0.03806, 0.5, 0.0, 0.3087, 0.03806, 0.1464, 0.1464, 0.03806, 0.3087, 0.0, 0.5, 0.03806, 0.6913, 0.1464, 0.8536, 0.3087, 0.9619, 0.0, 0.0, 1.0, 0.0, 1.0, 1.0, 0.0, 1.0, 0.0, 0.0, 1.0, 0.0, 1.0, 1.0, 0.0, 1.0, 0.0, 0.0, 1.0, 0.0, 1.0, 1.0, 0.0, 1.0, 0.0, 0.0, 1.0, 0.0, 1.0, 1.0, 0.0, 1.0, 0.0, 0.0, 1.0, 0.0, 1.0, 1.0, 0.0, 1.0, 0.0, 0.0, 1.0, 0.0, 1.0, 1.0, 0.0, 1.0, 0.0, 0.0, 1.0, 0.0, 1.0, 1.0, 0.0, 1.0, 0.0, 0.0, 1.0, 0.0, 1.0, 1.0, 0.0, 1.0, 0.0, 0.0, 1.0, 0.0, 1.0, 1.0, 0.0, 1.0, 0.0, 0.0, 1.0, 0.0, 1.0, 1.0, 0.0, 1.0, 0.0, 0.0, 1.0, 0.0, 1.0, 1.0, 0.0, 1.0, 0.0, 0.0, 1.0, 0.0, 1.0, 1.0, 0.0, 1.0, 0.0, 0.0, 1.0, 0.0, 1.0, 1.0, 0.0, 1.0, 0.0, 0.0, 1.0, 0.0, 1.0, 1.0, 0.0, 1.0, 0.0, 0.0, 1.0, 0.0, 1.0, 1.0, 0.0, 1.0, 0.0, 0.0, 1.0, 0.0, 1.0, 1.0, 0.0, 1.0, 0.0, 0.0, 1.0, 0.0, 1.0, 1.0, 0.0, 1.0, 0.0, 0.0, 1.0, 0.0, 1.0, 1.0, 0.0, 1.0, 0.0, 0.0, 1.0, 0.0, 1.0, 1.0, 0.0, 1.0, 0.0, 0.0, 1.0, 0.0, 1.0, 1.0, 0.0, 1.0, 0.5, 1.0, 0.671, 0.9698, 0.8214, 0.883, 0.933, 0.75, 0.9924, 0.5868, 0.9924, 0.4132, 0.933, 0.25, 0.8214, 0.117, 0.671, 0.03015, 0.5, 0.0, 0.329, 0.03015, 0.1786, 0.117, 0.06699, 0.25, 0.007596, 0.4132, 0.007596, 0.5868, 0.06699, 0.75, 0.1786, 0.883, 0.329, 0.9698, 0.0, 0.0, 1.0, 0.0, 1.0, 1.0, 0.0, 1.0, 0.0, 0.0, 1.0, 0.0, 1.0, 1.0, 0.0, 1.0, 0.5, 1.0, 0.933, 0.75, 0.933, 0.25, 0.5, 0.0, 0.06699, 0.25, 0.06699, 0.75, 0.0, 0.0, 1.0, 0.0, 1.0, 1.0, 0.0, 0.0, 1.0, 0.0, 1.0, 1.0, 0.0, 0.0, 1.0, 0.0, 1.0, 1.0, 0.0, 0.0, 1.0, 0.0, 1.0, 1.0, 0.0, 0.0, 1.0, 0.0, 1.0, 1.0, 0.0, 0.0, 1.0, 0.0, 1.0, 1.0, 0.0, 0.0, 1.0, 0.0, 1.0, 1.0, 0.0, 1.0, 0.0, 0.0, 1.0, 0.0, 1.0, 1.0, 0.0, 1.0, 0.0, 0.0, 1.0, 0.0, 1.0, 1.0, 0.0, 1.0, 0.0, 0.0, 1.0, 0.0, 1.0, 1.0, 0.0, 1.0, 0.0, 0.0, 1.0, 0.0, 1.0, 1.0, 0.0, 1.0, 0.0, 0.0, 1.0, 0.0, 1.0, 1.0, 0.0, 1.0, 0.0, 0.0, 1.0, 0.0, 1.0, 1.0, 0.0, 1.0, 0.0, 0.0, 1.0, 0.0, 1.0, 1.0, 0.0, 1.0, 0.0, 0.0, 1.0, 0.0, 1.0, 1.0, 0.0, 1.0, 0.0, 0.0, 1.0, 0.0, 1.0, 1.0, 0.0, 1.0, 0.0, 0.0, 1.0, 0.0, 1.0, 1.0, 0.0, 1.0, 0.0, 0.0, 1.0, 0.0, 1.0, 1.0, 0.0, 1.0, 0.0, 0.0, 1.0, 0.0, 1.0, 1.0, 0.0, 1.0, 0.0, 0.0, 1.0, 0.0, 1.0, 1.0, 0.0, 1.0, 0.0, 0.0, 1.0, 0.0, 1.0, 1.0, 0.0, 1.0, 0.5, 1.0, 0.7169, 0.9505, 0.8909, 0.8117, 0.9875, 0.6113, 0.9875, 0.3887, 0.8909, 0.1883, 0.7169, 0.04952, 0.5, 0.0, 0.2831, 0.04952, 0.1091, 0.1883, 0.01254, 0.3887, 0.01254, 0.6113, 0.1091, 0.8117, 0.2831, 0.9505, 0.0, 0.0, 1.0, 0.0, 1.0, 1.0, 0.0, 1.0, 0.0, 0.0, 1.0, 0.0, 1.0, 1.0, 0.0, 1.0, 0.0, 0.0, 1.0, 0.0, 1.0, 1.0, 0.0, 1.0, 0.0, 0.0, 1.0, 0.0, 1.0, 1.0, 0.0, 1.0, 0.0, 0.0, 1.0, 0.0, 1.0, 1.0, 0.0, 1.0, 0.0, 0.0, 1.0, 0.0, 1.0, 1.0, 0.0, 1.0, 0.0, 0.0, 1.0, 0.0, 1.0, 1.0, 0.0, 1.0, 0.0, 0.0, 1.0, 0.0, 1.0, 1.0, 0.0, 1.0, 0.0, 0.0, 1.0, 0.0, 1.0, 1.0, 0.0, 1.0, 0.0, 0.0, 1.0, 0.0, 1.0, 1.0, 0.0, 1.0, 0.0, 0.0, 1.0, 0.0, 1.0, 1.0, 0.0, 1.0, 0.0, 0.0, 1.0, 0.0, 1.0, 1.0, 0.0, 1.0, 0.0, 0.0, 1.0, 0.0, 1.0, 1.0, 0.0, 1.0, 0.0, 0.0, 1.0, 0.0, 1.0, 1.0, 0.0, 1.0, 0.0, 0.0, 1.0, 0.0, 1.0, 1.0, 0.0, 1.0, 0.0, 0.0, 1.0, 0.0, 1.0, 1.0, 0.0, 1.0, 0.0, 0.0, 1.0, 0.0, 1.0, 1.0, 0.0, 1.0, 0.0, 0.0, 1.0, 0.0, 1.0, 1.0, 0.0, 1.0, 0.0, 0.0, 1.0, 0.0, 1.0, 1.0, 0.0, 1.0, 0.0, 0.0, 1.0, 0.0, 1.0, 1.0, 0.0, 1.0, 0.0, 0.0, 1.0, 0.0, 1.0, 1.0, 0.0, 0.0, 1.0, 0.0, 1.0, 1.0, 0.0, 1.0, 0.5, 1.0, 0.933, 0.75, 0.933, 0.25, 0.5, 0.0, 0.06699, 0.25, 0.06699, 0.75, 0.5, 1.0, 0.6913, 0.9619, 0.8536, 0.8536, 0.9619, 0.6913, 1.0, 0.5, 0.9619, 0.3087, 0.8536, 0.1464, 0.6913, 0.03806, 0.5, 0.0, 0.3087, 0.03806, 0.1464, 0.1464, 0.03806, 0.3087, 0.0, 0.5, 0.03806, 0.6913, 0.1464, 0.8536, 0.3087, 0.9619, 0.1627, 0.7445, 0.1482, 0.7524, 0.0849, 0.7452, 0.0849, 0.5897, 0.1482, 0.5825, 0.1627, 0.5904, 0.1604, 0.6414, 0.1604, 0.6935, 0.5, 1.0, 0.6474, 0.9778, 0.7817, 0.9131, 0.8909, 0.8117, 0.9654, 0.6827, 0.9986, 0.5374, 0.9875, 0.3887, 0.933, 0.25, 0.8401, 0.1335, 0.7169, 0.04952, 0.5745, 0.005585, 0.4255, 0.005585, 0.2831, 0.04952, 0.1599, 0.1335, 0.06699, 0.25, 0.01254, 0.3887, 0.001398, 0.5374, 0.03456, 0.6827, 0.1091, 0.8117, 0.2183, 0.9131, 0.3526, 0.9778, 0.5, 1.0, 0.8214, 0.883, 0.9924, 0.5868, 0.933, 0.25, 0.671, 0.03015, 0.329, 0.03015, 0.06699, 0.25, 0.007596, 0.5868, 0.1786, 0.883, 0.5, 1.0, 0.6474, 0.9778, 0.7817, 0.9131, 0.8909, 0.8117, 0.9654, 0.6827, 0.9986, 0.5374, 0.9875, 0.3887, 0.933, 0.25, 0.8401, 0.1335, 0.7169, 0.04952, 0.5745, 0.005585, 0.4255, 0.005585, 0.2831, 0.04952, 0.1599, 0.1335, 0.06699, 0.25, 0.01254, 0.3887, 0.001398, 0.5374, 0.03456, 0.6827, 0.1091, 0.8117, 0.2183, 0.9131, 0.3526, 0.9778, 0.5, 1.0, 0.6806, 0.9662, 0.8368, 0.8695, 0.9476, 0.7229, 0.9979, 0.5461, 0.9809, 0.3632, 0.899, 0.1987, 0.7632, 0.07489, 0.5919, 0.008513, 0.4081, 0.008513, 0.2368, 0.07489, 0.101, 0.1987, 0.01909, 0.3632, 0.002133, 0.5461, 0.05242, 0.7229, 0.1632, 0.8695, 0.3194, 0.9662, 0.5, 1.0, 0.7324, 0.9427, 0.9115, 0.784, 0.9964, 0.5603, 0.9675, 0.3227, 0.8316, 0.1257, 0.6197, 0.01453, 0.3803, 0.01453, 0.1684, 0.1257, 0.03249, 0.3227, 0.003646, 0.5603, 0.08851, 0.784, 0.2676, 0.9427, 0.5, 1.0, 0.6409, 0.9797, 0.7703, 0.9206, 0.8779, 0.8274, 0.9548, 0.7077, 0.9949, 0.5712, 0.9949, 0.4288, 0.9548, 0.2923, 0.8779, 0.1726, 0.7703, 0.07937, 0.6409, 0.02025, 0.5, 0.0, 0.3591, 0.02025, 0.2297, 0.07937, 0.1221, 0.1726, 0.04518, 0.2923, 0.005089, 0.4288, 0.005089, 0.5712, 0.04518, 0.7077, 0.1221, 0.8274, 0.2297, 0.9206, 0.3591, 0.9797, 0.5, 1.0, 0.75, 0.933, 0.933, 0.75, 1.0, 0.5, 0.933, 0.25, 0.75, 0.06699, 0.5, 0.0, 0.25, 0.06699, 0.06699, 0.25, 0.0, 0.5, 0.06699, 0.75, 0.25, 0.933, 0.0, 0.0, 1.0, 0.0, 1.0, 1.0, 0.0, 1.0, 0.0, 0.0, 1.0, 0.0, 1.0, 1.0, 0.0, 1.0, 0.0, 0.0, 1.0, 0.0, 1.0, 1.0, 0.0, 1.0, 0.0, 0.0, 1.0, 0.0, 1.0, 1.0, 0.0, 1.0, 0.0, 0.0, 1.0, 0.0, 1.0, 1.0, 0.0, 1.0, 0.0, 0.0, 1.0, 0.0, 1.0, 1.0, 0.0, 1.0, 0.0, 0.0, 1.0, 0.0, 1.0, 1.0, 0.0, 1.0, 0.0, 0.0, 1.0, 0.0, 1.0, 1.0, 0.0, 1.0, 0.0, 0.0, 1.0, 0.0, 1.0, 1.0, 0.0, 1.0, 0.0, 0.0, 1.0, 0.0, 1.0, 1.0, 0.0, 1.0, 0.0, 0.0, 1.0, 0.0, 1.0, 1.0, 0.0, 1.0, 0.0, 0.0, 1.0, 0.0, 1.0, 1.0, 0.0, 1.0, 0.0, 0.0, 1.0, 0.0, 1.0, 1.0, 0.0, 1.0, 0.0, 0.0, 1.0, 0.0, 1.0, 1.0, 0.0, 1.0, 0.0, 0.0, 1.0, 0.0, 1.0, 1.0, 0.0, 1.0, 0.0, 0.0, 1.0, 0.0, 1.0, 1.0, 0.0, 1.0, 0.0, 0.0, 1.0, 0.0, 1.0, 1.0, 0.0, 1.0, 0.0, 0.0, 1.0, 0.0, 1.0, 1.0, 0.0, 1.0, 0.0, 0.0, 1.0, 0.0, 1.0, 1.0, 0.0, 1.0, 0.0, 0.0, 1.0, 0.0, 1.0, 1.0, 0.0, 1.0, 0.0, 0.0, 1.0, 0.0, 1.0, 1.0, 0.0, 1.0, 0.0, 0.0, 1.0, 0.0, 1.0, 1.0, 0.0, 1.0, 0.0, 0.0, 1.0, 0.0, 1.0, 1.0, 0.0, 1.0, 0.0, 0.0, 1.0, 0.0, 1.0, 1.0, 0.0, 1.0, 0.0, 0.0, 1.0, 0.0, 1.0, 1.0, 0.0, 1.0, 0.0, 0.0, 1.0, 0.0, 1.0, 1.0, 0.0, 1.0, 0.0, 0.0, 1.0, 0.0, 1.0, 1.0, 0.0, 1.0, 0.0, 0.0, 1.0, 0.0, 1.0, 1.0, 0.0, 1.0, 0.0, 0.0, 1.0, 0.0, 1.0, 1.0, 0.0, 1.0, 0.0, 0.0, 1.0, 0.0, 1.0, 1.0, 0.0, 1.0, 0.4804, 1.001, 0.448, 0.9941, 0.4175, 0.9814, 0.39, 0.963, 0.3666, 0.9396, 0.3483, 0.912, 0.3356, 0.8814, 0.3292, 0.8489, 0.3292, 0.8157, 0.3356, 0.7832, 0.3483, 0.7526, 0.3666, 0.725, 0.39, 0.7016, 0.4175, 0.6832, 0.448, 0.6705, 0.4804, 0.664, 0.5135, 0.664, 0.5459, 0.6705, 0.5764, 0.6832, 0.6039, 0.7016, 0.6272, 0.725, 0.6456, 0.7526, 0.6582, 0.7832, 0.6647, 0.8157, 0.6647, 0.8489, 0.6582, 0.8814, 0.6456, 0.912, 0.6272, 0.9396, 0.6039, 0.963, 0.5764, 0.9814, 0.5459, 0.9941, 0.5135, 1.001, 0.0, 0.0, 1.0, 0.0, 1.0, 1.0, 0.0, 1.0, 0.0, 0.0, 1.0, 0.0, 1.0, 1.0, 0.0, 1.0, 0.5, 1.0, 0.5975, 0.9904, 0.6913, 0.9619, 0.7778, 0.9157, 0.8536, 0.8536, 0.9157, 0.7778, 0.9619, 0.6913, 0.9904, 0.5975, 1.0, 0.5, 0.9904, 0.4025, 0.9619, 0.3087, 0.9157, 0.2222, 0.8536, 0.1464, 0.7778, 0.08427, 0.6913, 0.03806, 0.5975, 0.009607, 0.5, 0.0, 0.4025, 0.009607, 0.3087, 0.03806, 0.2222, 0.08427, 0.1464, 0.1464, 0.08426, 0.2222, 0.03806, 0.3087, 0.009607, 0.4025, 0.0, 0.5, 0.009607, 0.5975, 0.03806, 0.6913, 0.08427, 0.7778, 0.1464, 0.8536, 0.2222, 0.9157, 0.3087, 0.9619, 0.4025, 0.9904, 0.0, 0.0, 0.0, 0.0, 0.0, 0.0, 0.0, 0.0, 0.0, 0.0, 0.0, 0.0, 0.0, 0.0, 0.0, 0.0, 0.0, 0.0, 0.0, 0.0, 0.0, 0.0, 0.0, 0.0, 0.0, 0.0, 0.0, 0.0, 0.0, 0.0, 0.0, 0.0, 0.0, 0.0, 0.0, 0.0, 0.0, 0.0, 0.0, 0.0, 0.0, 0.0, 0.0, 0.0, 0.0, 0.0, 0.0, 0.0, 0.0, 0.0, 0.0, 0.0, 0.0, 0.0, 0.0, 0.0, 0.0, 0.0, 0.0, 0.0, 0.0, 0.0, 0.0, 0.0, 0.0, 0.0, 1.0, 0.0, 1.0, 1.0, 0.0, 1.0, 0.0, 0.0, 1.0, 0.0, 1.0, 1.0, 0.0, 1.0, 0.0, 0.0, 1.0, 0.0, 1.0, 1.0, 0.0, 1.0, 0.0, 0.0, 1.0, 0.0, 1.0, 1.0, 0.0, 1.0, 0.0, 0.0, 1.0, 0.0, 1.0, 1.0, 0.0, 1.0, 0.0, 0.0, 1.0, 0.0, 1.0, 1.0, 0.0, 1.0, 0.0, 0.0, 1.0, 0.0, 1.0, 1.0, 0.0, 1.0, 0.0, 0.0, 1.0, 0.0, 1.0, 1.0, 0.0, 1.0, 0.0, 0.0, 1.0, 0.0, 1.0, 1.0, 0.0, 1.0, 0.0, 0.0, 1.0, 0.0, 1.0, 1.0, 0.0, 1.0, 0.0, 0.0, 1.0, 0.0, 1.0, 1.0, 0.0, 1.0, 0.0, 0.0, 1.0, 0.0, 1.0, 1.0, 0.0, 1.0, 0.0, 0.0, 1.0, 0.0, 1.0, 1.0, 0.0, 1.0, 0.0, 0.0, 1.0, 0.0, 1.0, 1.0, 0.0, 1.0, 0.0, 0.0, 1.0, 0.0, 1.0, 1.0, 0.0, 1.0, 0.0, 0.0, 1.0, 0.0, 1.0, 1.0, 0.0, 1.0, 0.0, 0.0, 1.0, 0.0, 1.0, 1.0, 0.0, 1.0, 0.0, 0.0, 1.0, 0.0, 1.0, 1.0, 0.0, 1.0, 0.0, 0.0, 1.0, 0.0, 1.0, 1.0, 0.0, 1.0, 0.0, 0.0, 1.0, 0.0, 1.0, 1.0, 0.0, 1.0, 0.0, 0.0, 1.0, 0.0, 1.0, 1.0, 0.0, 1.0, 0.0, 0.0, 1.0, 0.0, 1.0, 1.0, 0.0, 1.0, 0.0, 0.0, 1.0, 0.0, 1.0, 1.0, 0.0, 1.0, 0.0, 0.0, 1.0, 0.0, 1.0, 1.0, 0.0, 1.0, 0.0, 0.0, 1.0, 0.0, 1.0, 1.0, 0.0, 1.0, 0.0, 0.0, 1.0, 0.0, 1.0, 1.0, 0.0, 1.0, 0.0, 0.0, 1.0, 0.0, 1.0, 1.0, 0.0, 1.0, 0.0, 0.0, 1.0, 0.0, 1.0, 1.0, 0.0, 1.0, 0.0, 0.0, 1.0, 0.0, 1.0, 1.0, 0.0, 1.0, 0.0, 0.0, 1.0, 0.0, 1.0, 1.0, 0.0, 1.0, 0.4804, 1.001, 0.448, 0.9941, 0.4175, 0.9814, 0.39, 0.963, 0.3666, 0.9396, 0.3483, 0.912, 0.3356, 0.8814, 0.3292, 0.8489, 0.3292, 0.8157, 0.3356, 0.7832, 0.3483, 0.7526, 0.3666, 0.725, 0.39, 0.7016, 0.4175, 0.6832, 0.448, 0.6705, 0.4804, 0.664, 0.5135, 0.664, 0.5459, 0.6705, 0.5764, 0.6832, 0.6039, 0.7016, 0.6272, 0.725, 0.6456, 0.7526, 0.6582, 0.7832, 0.6647, 0.8157, 0.6647, 0.8489, 0.6582, 0.8814, 0.6456, 0.912, 0.6272, 0.9396, 0.6039, 0.963, 0.5764, 0.9814, 0.5459, 0.9941, 0.5135, 1.001, 0.0, 0.0, 1.0, 0.0, 1.0, 1.0, 0.0, 1.0, 0.0, 0.0, 1.0, 0.0, 1.0, 1.0, 0.0, 1.0, 0.5, 1.0, 0.5975, 0.9904, 0.6913, 0.9619, 0.7778, 0.9157, 0.8536, 0.8536, 0.9157, 0.7778, 0.9619, 0.6913, 0.9904, 0.5975, 1.0, 0.5, 0.9904, 0.4025, 0.9619, 0.3087, 0.9157, 0.2222, 0.8536, 0.1464, 0.7778, 0.08427, 0.6913, 0.03806, 0.5975, 0.009607, 0.5, 0.0, 0.4025, 0.009607, 0.3087, 0.03806, 0.2222, 0.08427, 0.1464, 0.1464, 0.08426, 0.2222, 0.03806, 0.3087, 0.009607, 0.4025, 0.0, 0.5, 0.009607, 0.5975, 0.03806, 0.6913, 0.08427, 0.7778, 0.1464, 0.8536, 0.2222, 0.9157, 0.3087, 0.9619, 0.4025, 0.9904, 0.0, 0.0, 0.0, 0.0, 0.0, 0.0, 0.0, 0.0, 0.0, 0.0, 0.0, 0.0, 0.0, 0.0, 0.0, 0.0, 0.0, 0.0, 0.0, 0.0, 0.0, 0.0, 0.0, 0.0, 0.0, 0.0, 0.0, 0.0, 0.0, 0.0, 0.0, 0.0, 0.0, 0.0, 0.0, 0.0, 0.0, 0.0, 0.0, 0.0, 0.0, 0.0, 0.0, 0.0, 0.0, 0.0, 0.0, 0.0, 0.0, 0.0, 0.0, 0.0, 0.0, 0.0, 0.0, 0.0, 0.0, 0.0, 0.0, 0.0, 0.0, 0.0, 0.0, 0.0])
me_cylinder_001.materials.append(mat_metal)
me_cylinder_001.materials.append(mat_teflon)
me_cylinder_001.materials.append(mat_nail)
me_cylinder_001.materials.append(mat_metal_001)
me_cylinder_001.materials.append(mat_metal_002)
me_cylinder_001.use_remesh_preserve_volume = False
me_cylinder_001.use_remesh_preserve_attributes = False
me_cylinder_001.use_mirror_vertex_groups = False
me_cylinder_001.update()

# ---- objects
ob_cylinder = bpy.data.objects.new('Cylinder', me_cylinder_001)
ob_lamp = bpy.data.objects.new('Lamp', light_lamp)
ob_camera = bpy.data.objects.new('Camera', cam_camera)

# ---- transforms, parenting, visibility, modifiers, constraints
ob_cylinder.location = (0.0, 4.919, 1.0)
ob_cylinder.lineart.crease_threshold = 0.0
ob_lamp.location = (0.1485, 4.915, 2.6)
ob_lamp.rotation_euler = (0.6503, 0.05522, 1.866)
ob_lamp.lock_rotations_4d = False
ob_lamp.empty_display_type = 'ARROWS'
ob_lamp.color = (0.0, 0.0, 0.0, 0.0)
ob_lamp.lineart.crease_threshold = 0.0
ob_camera.location = (7.481, -6.508, 5.344)
ob_camera.rotation_euler = (1.109, 0.0, 0.8149)
ob_camera.lock_rotations_4d = False
ob_camera.empty_display_type = 'ARROWS'
ob_camera.color = (0.0, 0.0, 0.0, 0.0)
ob_camera.display_type = 'WIRE'
ob_camera.lineart.crease_threshold = 0.0

# ---- collection membership
col_collection_1.objects.link(ob_cylinder)
col_collection_1.objects.link(ob_lamp)
col_collection_1.objects.link(ob_camera)

# ---- scene / render settings (as saved in the file)
scene.camera = ob_camera
scene.frame_start = 1; scene.frame_end = 250; scene.frame_set(250)
scene.render.engine = 'CYCLES'
scene.render.resolution_percentage = 50
scene.render.dither_intensity = 0.0
scene.cycles.use_denoising = False
scene.cycles.samples = 128
scene.cycles.sampling_pattern = 'TABULATED_SOBOL'
scene.cycles.use_adaptive_sampling = False
scene.cycles.use_light_tree = False
scene.cycles.blur_glossy = 0.0
scene.cycles.sample_clamp_indirect = 0.0
scene.view_settings.view_transform = 'Standard'
bpy.context.view_layer.update()
